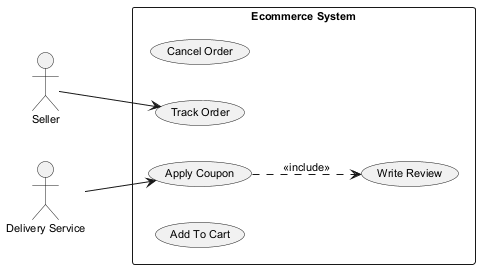

The diagram above was rendered by PlantUML. Its source (embedded in the PNG):
@startuml
skinparam backgroundColor #FFFFFF
skinparam classBackgroundColor #F3E5F5
skinparam classBorderColor #6A1B9A
skinparam defaultFontSize 11
left to right direction
actor "Seller" as Seller
actor "Delivery Service" as DeliveryService
rectangle "Ecommerce System" {
  usecase "Cancel Order" as UC_CancelOrder
  usecase "Apply Coupon" as UC_ApplyCoupon
  usecase "Write Review" as UC_WriteReview
  usecase "Track Order" as UC_TrackOrder
  usecase "Add To Cart" as UC_AddToCart
}
Seller --> UC_TrackOrder
DeliveryService --> UC_ApplyCoupon
UC_ApplyCoupon ..> UC_WriteReview : <<include>>
@enduml